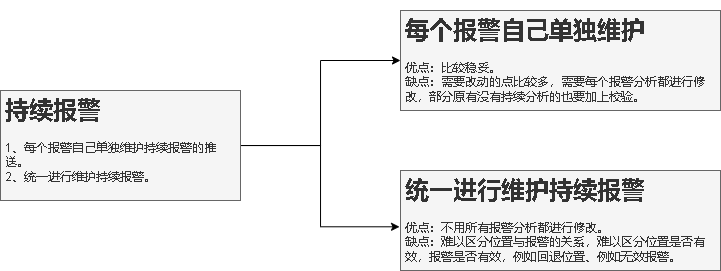

The diagram above was exported from draw.io. Its source (the exported page's mxGraphModel, read from the mxfile embedded in the PNG):
<mxGraphModel dx="981" dy="520" grid="1" gridSize="10" guides="1" tooltips="1" connect="1" arrows="1" fold="1" page="1" pageScale="1" pageWidth="827" pageHeight="1169" math="0" shadow="0">
  <root>
    <mxCell id="0" />
    <mxCell id="1" parent="0" />
    <mxCell id="dn--6MSbv1ocg0ZurpNt-18" value="" style="edgeStyle=orthogonalEdgeStyle;rounded=0;orthogonalLoop=1;jettySize=auto;html=1;entryX=0;entryY=0.5;entryDx=0;entryDy=0;" edge="1" parent="1" source="dn--6MSbv1ocg0ZurpNt-1" target="dn--6MSbv1ocg0ZurpNt-17">
      <mxGeometry relative="1" as="geometry" />
    </mxCell>
    <mxCell id="dn--6MSbv1ocg0ZurpNt-20" value="" style="edgeStyle=orthogonalEdgeStyle;rounded=0;orthogonalLoop=1;jettySize=auto;html=1;entryX=-0.003;entryY=0.563;entryDx=0;entryDy=0;entryPerimeter=0;" edge="1" parent="1" source="dn--6MSbv1ocg0ZurpNt-1" target="dn--6MSbv1ocg0ZurpNt-19">
      <mxGeometry relative="1" as="geometry" />
    </mxCell>
    <mxCell id="dn--6MSbv1ocg0ZurpNt-1" value="&lt;h1&gt;持续报警&lt;/h1&gt;&lt;div&gt;1、每个报警自己单独维护持续报警的推送。&lt;/div&gt;&lt;div&gt;2、统一进行维护持续报警。&lt;/div&gt;" style="text;html=1;spacing=5;spacingTop=-20;whiteSpace=wrap;overflow=hidden;rounded=0;fillColor=#f5f5f5;fontColor=#333333;strokeColor=#666666;" vertex="1" parent="1">
      <mxGeometry x="40" y="120" width="240" height="110" as="geometry" />
    </mxCell>
    <mxCell id="dn--6MSbv1ocg0ZurpNt-17" value="&lt;h1&gt;每个报警自己单独维护&lt;/h1&gt;&lt;div&gt;优点：比较稳妥。&lt;/div&gt;&lt;div&gt;缺点：需要改动的点比较多，需要每个报警分析都进行修改，部分原有没有持续分析的也要加上校验。&lt;/div&gt;" style="text;html=1;spacing=5;spacingTop=-20;whiteSpace=wrap;overflow=hidden;rounded=0;fillColor=#f5f5f5;fontColor=#333333;strokeColor=#666666;" vertex="1" parent="1">
      <mxGeometry x="440" y="40" width="320" height="100" as="geometry" />
    </mxCell>
    <mxCell id="dn--6MSbv1ocg0ZurpNt-19" value="&lt;h1&gt;统一进行维护持续报警&lt;/h1&gt;&lt;div&gt;优点：不用所有报警分析都进行修改。&lt;/div&gt;&lt;div&gt;缺点：难以区分位置与报警的关系，难以区分位置是否有效，报警是否有效，例如回退位置、例如无效报警。&lt;/div&gt;" style="text;html=1;spacing=5;spacingTop=-20;whiteSpace=wrap;overflow=hidden;rounded=0;fillColor=#f5f5f5;fontColor=#333333;strokeColor=#666666;" vertex="1" parent="1">
      <mxGeometry x="440" y="200" width="320" height="100" as="geometry" />
    </mxCell>
  </root>
</mxGraphModel>